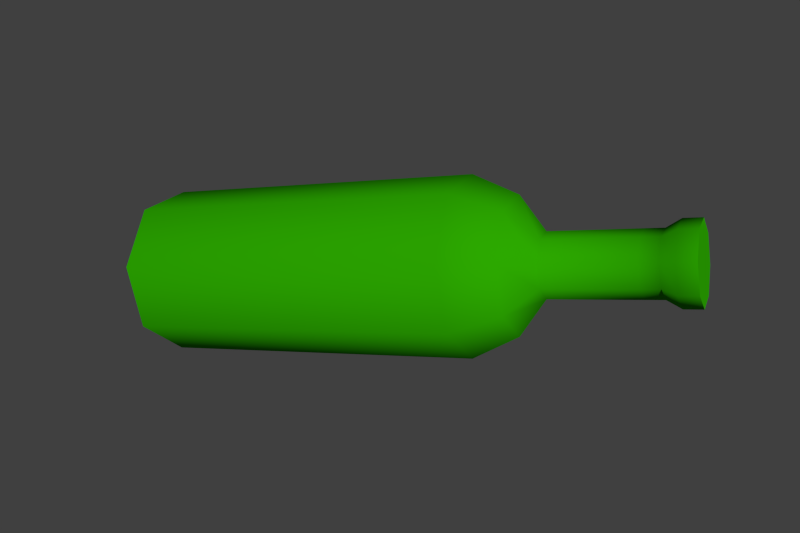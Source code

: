 # Source: Bottle.blend  (saved by Blender 2.68.0; exported with 4.5.12 LTS)
import bpy
from mathutils import Matrix  # noqa: F401  (used for matrix-valued properties, if any)

bpy.ops.wm.read_factory_settings(use_empty=True)
scene = bpy.context.scene
scene.name = 'Scene'

# ---- collections
col_collection_1 = bpy.data.collections.new('Collection 1'); scene.collection.children.link(col_collection_1)

# ---- materials (node trees are filled in below, after node groups)
mat_bottlematerial = bpy.data.materials.new('BottleMaterial')
mat_bottlematerial.alpha_threshold = 0.0
mat_bottlematerial.use_transparent_shadow = False
mat_bottlematerial.diffuse_color = (0.02555, 0.3923, 0.0, 1.0)
mat_bottlematerial.roughness = 0.5
mat_bottlematerial.specular_intensity = 1.0
mat_bottlematerial.line_color = (0.0, 0.0, 0.0, 1.0)

# ---- material node trees

# ---- world
world_world = bpy.data.worlds.new('World'); scene.world = world_world
world_world.color = (0.05088, 0.05088, 0.05088)
world_world.use_sun_shadow = False
world_world.sun_shadow_jitter_overblur = 0.0
world_world.cycles.sampling_method = 'MANUAL'
world_world.cycles.sample_map_resolution = 256
world_world.light_settings.ao_factor = 100.0

# ---- cameras
cam_camera = bpy.data.cameras.new('Camera')
cam_camera.clip_end = 100.0
cam_camera.lens = 35.0
cam_camera.sensor_width = 32.0
cam_camera.sensor_height = 18.0
cam_camera.ortho_scale = 7.314
cam_camera.dof.focus_distance = 0.0
cam_camera.dof.aperture_fstop = 128.0

# ---- meshes
me_bottle = bpy.data.meshes.new('Bottle')
me_bottle.from_pydata([(0.0, 1.0, -1.0), (0.0, 1.0, 3.0), (0.7071, 0.7071, -1.0), (0.7071, 0.7071, 3.0), (1.0, -4.371e-08, -1.0), (1.0, -4.371e-08, 3.0), (0.7071, -0.7071, -1.0), (0.7071, -0.7071, 3.0), (-8.742e-08, -1.0, -1.0), (-8.742e-08, -1.0, 3.0), (-0.7071, -0.7071, -1.0), (-0.7071, -0.7071, 3.0), (-1.0, 1.192e-08, -1.0), (-1.0, 1.192e-08, 3.0), (-0.7071, 0.7071, -1.0), (-0.7071, 0.7071, 3.0), (-7.394e-08, 0.7519, 3.532), (0.5317, 0.5317, 3.532), (0.7519, -3.287e-08, 3.532), (0.5317, -0.5317, 3.532), (-1.397e-07, -0.7519, 3.532), (-0.5317, -0.5317, 3.532), (-0.7519, 8.966e-09, 3.532), (-0.5317, 0.5317, 3.532), (-9.74e-08, 0.3551, 3.825), (0.2511, 0.2511, 3.825), (0.3551, -1.595e-08, 3.825), (0.2511, -0.2511, 3.825), (-1.284e-07, -0.3551, 3.825), (-0.2511, -0.2511, 3.825), (-0.3551, 3.806e-09, 3.825), (-0.2511, 0.2511, 3.825), (-1.978e-07, 0.3551, 4.825), (0.2511, 0.2511, 4.825), (0.3551, -1.595e-08, 4.825), (0.2511, -0.2511, 4.825), (-2.289e-07, -0.3551, 4.825), (-0.2511, -0.2511, 4.825), (-0.3551, 3.806e-09, 4.825), (-0.2511, 0.2511, 4.825), (-1.978e-07, 0.3551, 5.029), (0.2511, 0.2511, 5.029), (0.3551, -1.595e-08, 5.029), (0.2511, -0.2511, 5.029), (-2.289e-07, -0.3551, 5.029), (-0.2511, -0.2511, 5.029), (-0.3551, 3.806e-09, 5.029), (-0.2511, 0.2511, 5.029), (-1.989e-07, 0.4447, 5.188), (0.3145, 0.3145, 5.188), (0.4447, -1.998e-08, 5.188), (0.3145, -0.3145, 5.188), (-2.377e-07, -0.4447, 5.188), (-0.3145, -0.3145, 5.188), (-0.4447, 4.767e-09, 5.188), (-0.3145, 0.3145, 5.188), (-1.306e-07, 0.4447, 5.388), (0.3145, 0.3145, 5.388), (0.4447, -1.998e-08, 5.388), (0.3145, -0.3145, 5.388), (-1.695e-07, -0.4447, 5.388), (-0.3145, -0.3145, 5.388), (-0.4447, 4.767e-09, 5.388), (-0.3145, 0.3145, 5.388)], [], [(0, 1, 3, 2), (2, 3, 5, 4), (4, 5, 7, 6), (6, 7, 9, 8), (8, 9, 11, 10), (10, 11, 13, 12), (1, 15, 23, 16), (14, 15, 1, 0), (12, 13, 15, 14), (0, 2, 4, 6, 8, 10, 12, 14), (23, 22, 30, 31), (3, 1, 16, 17), (7, 5, 18, 19), (15, 13, 22, 23), (5, 3, 17, 18), (13, 11, 21, 22), (11, 9, 20, 21), (9, 7, 19, 20), (25, 24, 32, 33), (18, 17, 25, 26), (20, 19, 27, 28), (22, 21, 29, 30), (17, 16, 24, 25), (16, 23, 31, 24), (19, 18, 26, 27), (21, 20, 28, 29), (34, 33, 41, 42), (24, 31, 39, 32), (27, 26, 34, 35), (29, 28, 36, 37), (31, 30, 38, 39), (26, 25, 33, 34), (28, 27, 35, 36), (30, 29, 37, 38), (43, 42, 50, 51), (36, 35, 43, 44), (38, 37, 45, 46), (33, 32, 40, 41), (32, 39, 47, 40), (35, 34, 42, 43), (37, 36, 44, 45), (39, 38, 46, 47), (52, 51, 59, 60), (45, 44, 52, 53), (47, 46, 54, 55), (42, 41, 49, 50), (44, 43, 51, 52), (46, 45, 53, 54), (41, 40, 48, 49), (40, 47, 55, 48), (57, 56, 63, 62, 61, 60, 59, 58), (54, 53, 61, 62), (49, 48, 56, 57), (48, 55, 63, 56), (51, 50, 58, 59), (53, 52, 60, 61), (55, 54, 62, 63), (50, 49, 57, 58)])
me_bottle.polygons.foreach_set('use_smooth', [True] * 58)
_uv = me_bottle.uv_layers.new(name='UVMap')
_uv.uv.foreach_set('vector', [0.7418, 0.1615, 0.7418, 0.5809, 0.6199, 0.5809, 0.6199, 0.1615, 0.6199, 0.1615, 0.6199, 0.5809, 0.498, 0.5809, 0.498, 0.1615, 0.498, 0.1615, 0.498, 0.5809, 0.376, 0.5809, 0.376, 0.1615, 0.376, 0.1615, 0.376, 0.5809, 0.2541, 0.5809, 0.2541, 0.1615, 0.2541, 0.1615, 0.2541, 0.5809, 0.1321, 0.5809, 0.1321, 0.1615, 0.1321, 0.1615, 0.1321, 0.5809, 0.01019, 0.5809, 0.01019, 0.1615, 0.7418, 0.5809, 0.8638, 0.5809, 0.8638, 0.6169, 0.7418, 0.6169, 0.8638, 0.1615, 0.8638, 0.5809, 0.7418, 0.5809, 0.7418, 0.1615, 0.9857, 0.1615, 0.9857, 0.5809, 0.8638, 0.5809, 0.8638, 0.1615, 0.7544, 0.9202, 0.6928, 0.9816, 0.6062, 0.9815, 0.5449, 0.92, 0.5449, 0.8332, 0.6063, 0.7718, 0.6932, 0.7718, 0.7545, 0.8334, 0.8638, 0.6169, 0.9857, 0.6169, 0.9857, 0.6471, 0.8638, 0.6471, 0.6199, 0.5809, 0.7418, 0.5809, 0.7418, 0.6169, 0.6199, 0.6169, 0.376, 0.5809, 0.498, 0.5809, 0.498, 0.6169, 0.376, 0.6169, 0.8638, 0.5809, 0.9857, 0.5809, 0.9857, 0.6169, 0.8638, 0.6169, 0.498, 0.5809, 0.6199, 0.5809, 0.6199, 0.6169, 0.498, 0.6169, 0.01019, 0.5809, 0.1321, 0.5809, 0.1321, 0.6169, 0.01019, 0.6169, 0.1321, 0.5809, 0.2541, 0.5809, 0.2541, 0.6169, 0.1321, 0.6169, 0.2541, 0.5809, 0.376, 0.5809, 0.376, 0.6169, 0.2541, 0.6169, 0.6199, 0.6471, 0.7418, 0.6471, 0.7418, 0.7085, 0.6199, 0.7085, 0.498, 0.6169, 0.6199, 0.6169, 0.6199, 0.6471, 0.498, 0.6471, 0.2541, 0.6169, 0.376, 0.6169, 0.376, 0.6471, 0.2541, 0.6471, 0.01019, 0.6169, 0.1321, 0.6169, 0.1321, 0.6471, 0.01019, 0.6471, 0.6199, 0.6169, 0.7418, 0.6169, 0.7418, 0.6471, 0.6199, 0.6471, 0.7418, 0.6169, 0.8638, 0.6169, 0.8638, 0.6471, 0.7418, 0.6471, 0.376, 0.6169, 0.498, 0.6169, 0.498, 0.6471, 0.376, 0.6471, 0.1321, 0.6169, 0.2541, 0.6169, 0.2541, 0.6471, 0.1321, 0.6471, 0.498, 0.7085, 0.6199, 0.7085, 0.6199, 0.721, 0.498, 0.721, 0.7418, 0.6471, 0.8638, 0.6471, 0.8638, 0.7085, 0.7418, 0.7085, 0.376, 0.6471, 0.498, 0.6471, 0.498, 0.7085, 0.376, 0.7085, 0.1321, 0.6471, 0.2541, 0.6471, 0.2541, 0.7085, 0.1321, 0.7085, 0.8638, 0.6471, 0.9857, 0.6471, 0.9857, 0.7085, 0.8638, 0.7085, 0.498, 0.6471, 0.6199, 0.6471, 0.6199, 0.7085, 0.498, 0.7085, 0.2541, 0.6471, 0.376, 0.6471, 0.376, 0.7085, 0.2541, 0.7085, 0.01019, 0.6471, 0.1321, 0.6471, 0.1321, 0.7085, 0.01019, 0.7085, 0.376, 0.721, 0.498, 0.721, 0.498, 0.7322, 0.376, 0.7322, 0.2541, 0.7085, 0.376, 0.7085, 0.376, 0.721, 0.2541, 0.721, 0.01019, 0.7085, 0.1321, 0.7085, 0.1321, 0.721, 0.01019, 0.721, 0.6199, 0.7085, 0.7418, 0.7085, 0.7418, 0.721, 0.6199, 0.721, 0.7418, 0.7085, 0.8638, 0.7085, 0.8638, 0.721, 0.7418, 0.721, 0.376, 0.7085, 0.498, 0.7085, 0.498, 0.721, 0.376, 0.721, 0.1321, 0.7085, 0.2541, 0.7085, 0.2541, 0.721, 0.1321, 0.721, 0.8638, 0.7085, 0.9857, 0.7085, 0.9857, 0.721, 0.8638, 0.721, 0.2541, 0.7322, 0.376, 0.7322, 0.376, 0.7445, 0.2541, 0.7445, 0.1321, 0.721, 0.2541, 0.721, 0.2541, 0.7322, 0.1321, 0.7322, 0.8638, 0.721, 0.9857, 0.721, 0.9857, 0.7322, 0.8638, 0.7322, 0.498, 0.721, 0.6199, 0.721, 0.6199, 0.7322, 0.498, 0.7322, 0.2541, 0.721, 0.376, 0.721, 0.376, 0.7322, 0.2541, 0.7322, 0.01019, 0.721, 0.1321, 0.721, 0.1321, 0.7322, 0.01019, 0.7322, 0.6199, 0.721, 0.7418, 0.721, 0.7418, 0.7322, 0.6199, 0.7322, 0.7418, 0.721, 0.8638, 0.721, 0.8638, 0.7322, 0.7418, 0.7322, 0.2367, 0.7554, 0.3073, 0.8143, 0.3154, 0.9059, 0.2565, 0.9764, 0.1649, 0.9846, 0.09435, 0.9257, 0.08617, 0.8341, 0.1451, 0.7635, 0.01019, 0.7322, 0.1321, 0.7322, 0.1321, 0.7445, 0.01019, 0.7445, 0.6199, 0.7322, 0.7418, 0.7322, 0.7418, 0.7445, 0.6199, 0.7445, 0.7418, 0.7322, 0.8638, 0.7322, 0.8638, 0.7445, 0.7418, 0.7445, 0.376, 0.7322, 0.498, 0.7322, 0.498, 0.7445, 0.376, 0.7445, 0.1321, 0.7322, 0.2541, 0.7322, 0.2541, 0.7445, 0.1321, 0.7445, 0.8638, 0.7322, 0.9857, 0.7322, 0.9857, 0.7445, 0.8638, 0.7445, 0.498, 0.7322, 0.6199, 0.7322, 0.6199, 0.7445, 0.498, 0.7445])
me_bottle.materials.append(mat_bottlematerial)
me_bottle.use_remesh_preserve_volume = False
me_bottle.use_remesh_preserve_attributes = False
me_bottle.use_mirror_vertex_groups = False
me_bottle.update()

# ---- objects
ob_bottle = bpy.data.objects.new('Bottle', me_bottle)
ob_camera = bpy.data.objects.new('Camera', cam_camera)

# ---- transforms, parenting, visibility, modifiers, constraints
ob_bottle.location = (0.0, 0.0, 1.0)
ob_bottle.lineart.crease_threshold = 0.0
_m = ob_bottle.modifiers.new('EdgeSplit', 'EDGE_SPLIT')
_m.split_angle = 1.396
ob_camera.location = (6.455, -6.026, 7.515)
ob_camera.rotation_euler = (0.02429, -1.109, 2.364)
ob_camera.lock_rotations_4d = False
ob_camera.empty_display_type = 'ARROWS'
ob_camera.color = (0.0, 0.0, 0.0, 0.0)
ob_camera.display_type = 'WIRE'
ob_camera.lineart.crease_threshold = 0.0

# ---- collection membership
col_collection_1.objects.link(ob_bottle)
col_collection_1.objects.link(ob_camera)

# ---- scene / render settings (as saved in the file)
scene.camera = ob_camera
scene.frame_start = 1; scene.frame_end = 250; scene.frame_set(1)
scene.render.engine = 'BLENDER_EEVEE_NEXT'
scene.render.image_settings.color_mode = 'RGB'
scene.render.image_settings.compression = 90
scene.render.resolution_x = 600
scene.render.resolution_y = 400
scene.render.resolution_percentage = 50
scene.render.dither_intensity = 0.0
scene.cycles.use_denoising = False
scene.cycles.samples = 10
scene.cycles.sampling_pattern = 'TABULATED_SOBOL'
scene.cycles.light_sampling_threshold = 0.0
scene.cycles.use_adaptive_sampling = False
scene.cycles.use_light_tree = False
scene.cycles.blur_glossy = 0.0
scene.cycles.volume_bounces = 1
scene.cycles.pixel_filter_type = 'GAUSSIAN'
scene.cycles.sample_clamp_indirect = 0.0
scene.view_settings.view_transform = 'Standard'
bpy.context.view_layer.update()

# ---- added for rendering (the .blend has no usable light): sun
light_auto_sun = bpy.data.lights.new('AutoSun', 'SUN')
light_auto_sun.energy = 3.0
light_auto_sun.angle = 0.0523599
ob_auto_sun = bpy.data.objects.new('AutoSun', light_auto_sun)
scene.collection.objects.link(ob_auto_sun)
ob_auto_sun.rotation_euler = (0.872665, 0.174533, 0.523599)
bpy.context.view_layer.update()
